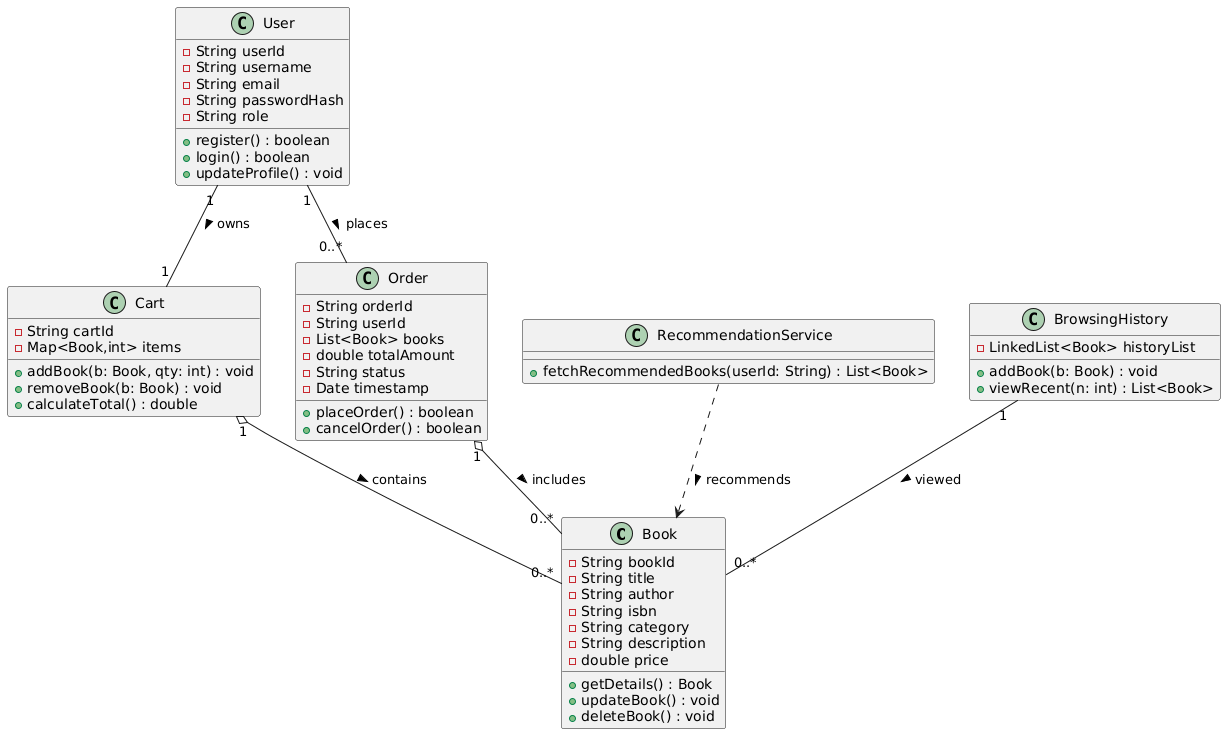

The diagram above was rendered by PlantUML. Its source (embedded in the PNG):
@startuml
' Online Bookstore - Class Diagram

class Book {
  - String bookId
  - String title
  - String author
  - String isbn
  - String category
  - String description
  - double price
  + getDetails() : Book
  + updateBook() : void
  + deleteBook() : void
}

class User {
  - String userId
  - String username
  - String email
  - String passwordHash
  - String role
  + register() : boolean
  + login() : boolean
  + updateProfile() : void
}

class Cart {
  - String cartId
  - Map<Book,int> items
  + addBook(b: Book, qty: int) : void
  + removeBook(b: Book) : void
  + calculateTotal() : double
}

class Order {
  - String orderId
  - String userId
  - List<Book> books
  - double totalAmount
  - String status
  - Date timestamp
  + placeOrder() : boolean
  + cancelOrder() : boolean
}

class RecommendationService {
  + fetchRecommendedBooks(userId: String) : List<Book>
}

class BrowsingHistory {
  - LinkedList<Book> historyList
  + addBook(b: Book) : void
  + viewRecent(n: int) : List<Book>
}

' Relationships
User "1" -- "1" Cart : owns >
User "1" -- "0..*" Order : places >
Cart "1" o-- "0..*" Book : contains >
Order "1" o-- "0..*" Book : includes >
RecommendationService ..> Book : recommends >
BrowsingHistory "1" -- "0..*" Book : viewed >
@enduml